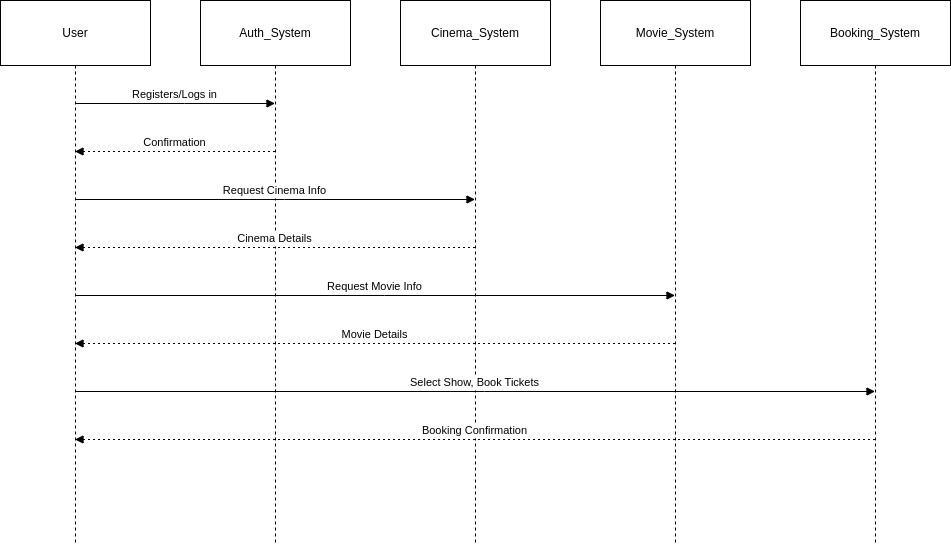

The diagram above was exported from draw.io. Its source (the exported page's mxGraphModel, read from the mxfile embedded in the PNG):
<mxGraphModel dx="1380" dy="757" grid="1" gridSize="10" guides="1" tooltips="1" connect="1" arrows="1" fold="1" page="1" pageScale="1" pageWidth="850" pageHeight="1100" math="0" shadow="0">
  <root>
    <mxCell id="0" />
    <mxCell id="1" parent="0" />
    <mxCell id="BvvqD8L9fGGx736VHhlN-134" value="User" style="shape=umlLifeline;perimeter=lifelinePerimeter;whiteSpace=wrap;container=1;dropTarget=0;collapsible=0;recursiveResize=0;outlineConnect=0;portConstraint=eastwest;newEdgeStyle={&quot;edgeStyle&quot;:&quot;elbowEdgeStyle&quot;,&quot;elbow&quot;:&quot;vertical&quot;,&quot;curved&quot;:0,&quot;rounded&quot;:0};size=65;" vertex="1" parent="1">
      <mxGeometry x="20" y="130" width="150" height="544" as="geometry" />
    </mxCell>
    <mxCell id="BvvqD8L9fGGx736VHhlN-135" value="Auth_System" style="shape=umlLifeline;perimeter=lifelinePerimeter;whiteSpace=wrap;container=1;dropTarget=0;collapsible=0;recursiveResize=0;outlineConnect=0;portConstraint=eastwest;newEdgeStyle={&quot;edgeStyle&quot;:&quot;elbowEdgeStyle&quot;,&quot;elbow&quot;:&quot;vertical&quot;,&quot;curved&quot;:0,&quot;rounded&quot;:0};size=65;" vertex="1" parent="1">
      <mxGeometry x="220" y="130" width="150" height="544" as="geometry" />
    </mxCell>
    <mxCell id="BvvqD8L9fGGx736VHhlN-136" value="Cinema_System" style="shape=umlLifeline;perimeter=lifelinePerimeter;whiteSpace=wrap;container=1;dropTarget=0;collapsible=0;recursiveResize=0;outlineConnect=0;portConstraint=eastwest;newEdgeStyle={&quot;edgeStyle&quot;:&quot;elbowEdgeStyle&quot;,&quot;elbow&quot;:&quot;vertical&quot;,&quot;curved&quot;:0,&quot;rounded&quot;:0};size=65;" vertex="1" parent="1">
      <mxGeometry x="420" y="130" width="150" height="544" as="geometry" />
    </mxCell>
    <mxCell id="BvvqD8L9fGGx736VHhlN-137" value="Movie_System" style="shape=umlLifeline;perimeter=lifelinePerimeter;whiteSpace=wrap;container=1;dropTarget=0;collapsible=0;recursiveResize=0;outlineConnect=0;portConstraint=eastwest;newEdgeStyle={&quot;edgeStyle&quot;:&quot;elbowEdgeStyle&quot;,&quot;elbow&quot;:&quot;vertical&quot;,&quot;curved&quot;:0,&quot;rounded&quot;:0};size=65;" vertex="1" parent="1">
      <mxGeometry x="620" y="130" width="150" height="544" as="geometry" />
    </mxCell>
    <mxCell id="BvvqD8L9fGGx736VHhlN-138" value="Booking_System" style="shape=umlLifeline;perimeter=lifelinePerimeter;whiteSpace=wrap;container=1;dropTarget=0;collapsible=0;recursiveResize=0;outlineConnect=0;portConstraint=eastwest;newEdgeStyle={&quot;edgeStyle&quot;:&quot;elbowEdgeStyle&quot;,&quot;elbow&quot;:&quot;vertical&quot;,&quot;curved&quot;:0,&quot;rounded&quot;:0};size=65;" vertex="1" parent="1">
      <mxGeometry x="820" y="130" width="150" height="544" as="geometry" />
    </mxCell>
    <mxCell id="BvvqD8L9fGGx736VHhlN-139" value="Registers/Logs in" style="verticalAlign=bottom;edgeStyle=elbowEdgeStyle;elbow=vertical;curved=0;rounded=0;endArrow=block;" edge="1" parent="1" source="BvvqD8L9fGGx736VHhlN-134" target="BvvqD8L9fGGx736VHhlN-135">
      <mxGeometry relative="1" as="geometry">
        <Array as="points">
          <mxPoint x="204" y="233" />
        </Array>
      </mxGeometry>
    </mxCell>
    <mxCell id="BvvqD8L9fGGx736VHhlN-140" value="Confirmation" style="verticalAlign=bottom;edgeStyle=elbowEdgeStyle;elbow=vertical;curved=0;rounded=0;dashed=1;dashPattern=2 3;endArrow=block;" edge="1" parent="1" source="BvvqD8L9fGGx736VHhlN-135" target="BvvqD8L9fGGx736VHhlN-134">
      <mxGeometry relative="1" as="geometry">
        <Array as="points">
          <mxPoint x="207" y="281" />
        </Array>
      </mxGeometry>
    </mxCell>
    <mxCell id="BvvqD8L9fGGx736VHhlN-141" value="Request Cinema Info" style="verticalAlign=bottom;edgeStyle=elbowEdgeStyle;elbow=vertical;curved=0;rounded=0;endArrow=block;" edge="1" parent="1" source="BvvqD8L9fGGx736VHhlN-134" target="BvvqD8L9fGGx736VHhlN-136">
      <mxGeometry relative="1" as="geometry">
        <Array as="points">
          <mxPoint x="304" y="329" />
        </Array>
      </mxGeometry>
    </mxCell>
    <mxCell id="BvvqD8L9fGGx736VHhlN-142" value="Cinema Details" style="verticalAlign=bottom;edgeStyle=elbowEdgeStyle;elbow=vertical;curved=0;rounded=0;dashed=1;dashPattern=2 3;endArrow=block;" edge="1" parent="1" source="BvvqD8L9fGGx736VHhlN-136" target="BvvqD8L9fGGx736VHhlN-134">
      <mxGeometry relative="1" as="geometry">
        <Array as="points">
          <mxPoint x="307" y="377" />
        </Array>
      </mxGeometry>
    </mxCell>
    <mxCell id="BvvqD8L9fGGx736VHhlN-143" value="Request Movie Info" style="verticalAlign=bottom;edgeStyle=elbowEdgeStyle;elbow=vertical;curved=0;rounded=0;endArrow=block;" edge="1" parent="1" source="BvvqD8L9fGGx736VHhlN-134" target="BvvqD8L9fGGx736VHhlN-137">
      <mxGeometry relative="1" as="geometry">
        <Array as="points">
          <mxPoint x="404" y="425" />
        </Array>
      </mxGeometry>
    </mxCell>
    <mxCell id="BvvqD8L9fGGx736VHhlN-144" value="Movie Details" style="verticalAlign=bottom;edgeStyle=elbowEdgeStyle;elbow=vertical;curved=0;rounded=0;dashed=1;dashPattern=2 3;endArrow=block;" edge="1" parent="1" source="BvvqD8L9fGGx736VHhlN-137" target="BvvqD8L9fGGx736VHhlN-134">
      <mxGeometry relative="1" as="geometry">
        <Array as="points">
          <mxPoint x="407" y="473" />
        </Array>
      </mxGeometry>
    </mxCell>
    <mxCell id="BvvqD8L9fGGx736VHhlN-145" value="Select Show, Book Tickets" style="verticalAlign=bottom;edgeStyle=elbowEdgeStyle;elbow=vertical;curved=0;rounded=0;endArrow=block;" edge="1" parent="1" source="BvvqD8L9fGGx736VHhlN-134" target="BvvqD8L9fGGx736VHhlN-138">
      <mxGeometry relative="1" as="geometry">
        <Array as="points">
          <mxPoint x="504" y="521" />
        </Array>
      </mxGeometry>
    </mxCell>
    <mxCell id="BvvqD8L9fGGx736VHhlN-146" value="Booking Confirmation" style="verticalAlign=bottom;edgeStyle=elbowEdgeStyle;elbow=vertical;curved=0;rounded=0;dashed=1;dashPattern=2 3;endArrow=block;" edge="1" parent="1" source="BvvqD8L9fGGx736VHhlN-138" target="BvvqD8L9fGGx736VHhlN-134">
      <mxGeometry relative="1" as="geometry">
        <Array as="points">
          <mxPoint x="507" y="569" />
        </Array>
      </mxGeometry>
    </mxCell>
  </root>
</mxGraphModel>